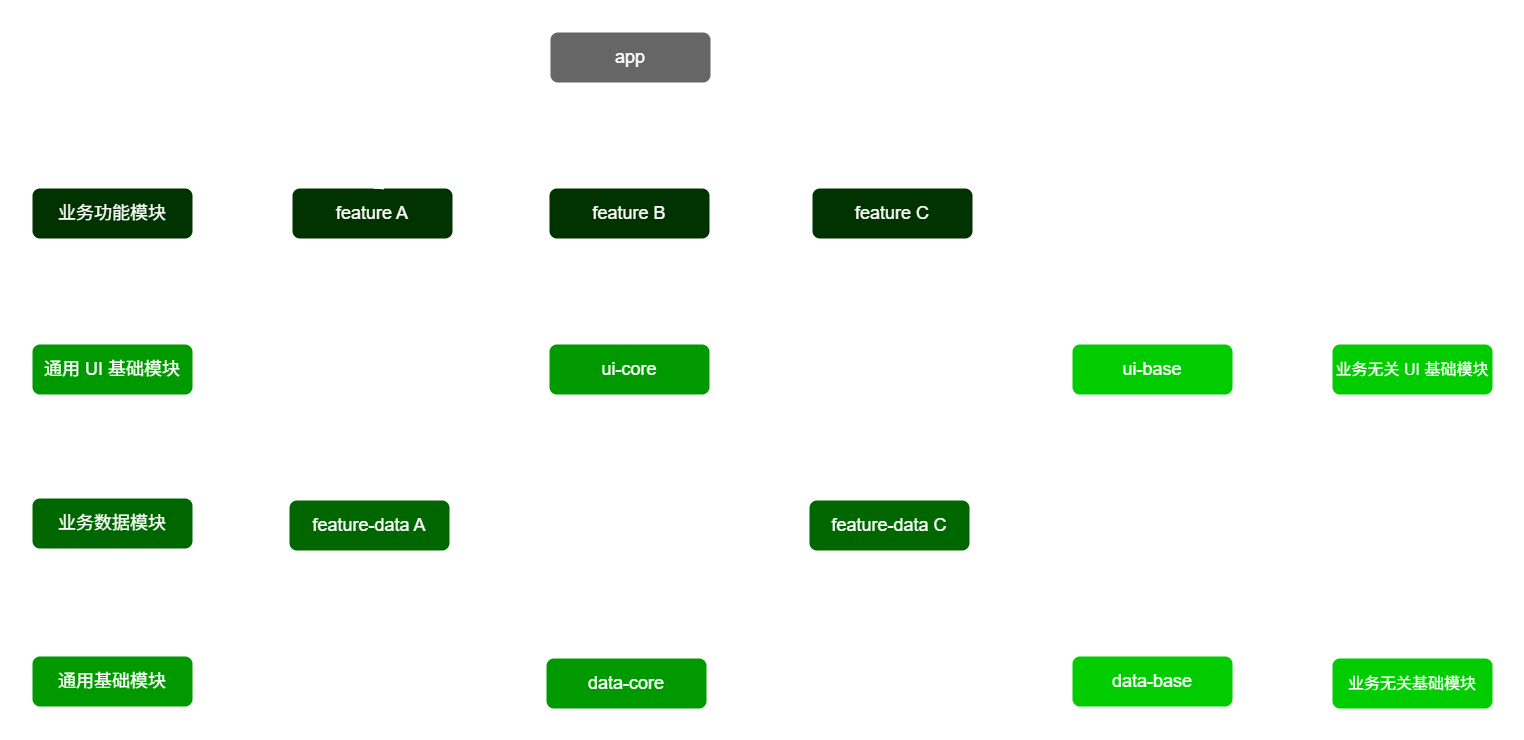

The diagram above was exported from draw.io. Its source (the exported page's mxGraphModel, read from the mxfile embedded in the PNG):
<mxGraphModel dx="2342" dy="1752" grid="1" gridSize="13" guides="1" tooltips="1" connect="1" arrows="1" fold="1" page="0" pageScale="1" pageWidth="827" pageHeight="1169" math="0" shadow="0">
  <root>
    <mxCell id="0" />
    <mxCell id="1" parent="0" />
    <mxCell id="CUCHwYsN4OThEcJaZiUq-1" style="edgeStyle=none;curved=1;rounded=0;orthogonalLoop=1;jettySize=auto;html=1;exitX=0.5;exitY=1;exitDx=0;exitDy=0;entryX=0.5;entryY=0;entryDx=0;entryDy=0;fontSize=12;startSize=8;endSize=8;" parent="1" source="CUCHwYsN4OThEcJaZiUq-3" target="CUCHwYsN4OThEcJaZiUq-20" edge="1">
      <mxGeometry relative="1" as="geometry" />
    </mxCell>
    <mxCell id="CUCHwYsN4OThEcJaZiUq-29" style="edgeStyle=none;curved=1;rounded=0;orthogonalLoop=1;jettySize=auto;html=1;exitX=0.5;exitY=1;exitDx=0;exitDy=0;fontSize=12;startSize=8;endSize=8;" parent="1" source="CUCHwYsN4OThEcJaZiUq-3" target="CUCHwYsN4OThEcJaZiUq-16" edge="1">
      <mxGeometry relative="1" as="geometry" />
    </mxCell>
    <mxCell id="CUCHwYsN4OThEcJaZiUq-3" value="feature A" style="rounded=1;whiteSpace=wrap;html=1;fillColor=#003300;fontColor=#ffffff;strokeColor=none;fontSize=18;" parent="1" vertex="1">
      <mxGeometry x="-260" y="-312" width="160" height="50" as="geometry" />
    </mxCell>
    <mxCell id="CUCHwYsN4OThEcJaZiUq-4" style="edgeStyle=none;curved=1;rounded=0;orthogonalLoop=1;jettySize=auto;html=1;exitX=0.5;exitY=1;exitDx=0;exitDy=0;entryX=0.5;entryY=0;entryDx=0;entryDy=0;fontSize=12;startSize=8;endSize=8;" parent="1" source="CUCHwYsN4OThEcJaZiUq-7" target="CUCHwYsN4OThEcJaZiUq-3" edge="1">
      <mxGeometry relative="1" as="geometry" />
    </mxCell>
    <mxCell id="CUCHwYsN4OThEcJaZiUq-5" style="edgeStyle=none;curved=1;rounded=0;orthogonalLoop=1;jettySize=auto;html=1;exitX=0.5;exitY=1;exitDx=0;exitDy=0;entryX=0.5;entryY=0;entryDx=0;entryDy=0;fontSize=12;startSize=8;endSize=8;" parent="1" source="CUCHwYsN4OThEcJaZiUq-7" target="CUCHwYsN4OThEcJaZiUq-14" edge="1">
      <mxGeometry relative="1" as="geometry" />
    </mxCell>
    <mxCell id="CUCHwYsN4OThEcJaZiUq-6" style="edgeStyle=none;curved=1;rounded=0;orthogonalLoop=1;jettySize=auto;html=1;exitX=0.5;exitY=1;exitDx=0;exitDy=0;entryX=0.5;entryY=0;entryDx=0;entryDy=0;fontSize=12;startSize=8;endSize=8;" parent="1" source="CUCHwYsN4OThEcJaZiUq-7" target="CUCHwYsN4OThEcJaZiUq-11" edge="1">
      <mxGeometry relative="1" as="geometry" />
    </mxCell>
    <mxCell id="CUCHwYsN4OThEcJaZiUq-7" value="app" style="rounded=1;whiteSpace=wrap;html=1;fillColor=#666666;fontColor=#ffffff;strokeColor=none;fontSize=18;" parent="1" vertex="1">
      <mxGeometry x="-2" y="-468" width="160" height="50" as="geometry" />
    </mxCell>
    <mxCell id="CUCHwYsN4OThEcJaZiUq-8" style="edgeStyle=none;curved=1;rounded=0;orthogonalLoop=1;jettySize=auto;html=1;exitX=0.5;exitY=1;exitDx=0;exitDy=0;fontSize=12;startSize=8;endSize=8;" parent="1" source="CUCHwYsN4OThEcJaZiUq-11" target="CUCHwYsN4OThEcJaZiUq-20" edge="1">
      <mxGeometry relative="1" as="geometry" />
    </mxCell>
    <mxCell id="CUCHwYsN4OThEcJaZiUq-31" style="edgeStyle=none;curved=1;rounded=0;orthogonalLoop=1;jettySize=auto;html=1;exitX=0.5;exitY=1;exitDx=0;exitDy=0;entryX=0.5;entryY=0;entryDx=0;entryDy=0;fontSize=12;startSize=8;endSize=8;" parent="1" source="CUCHwYsN4OThEcJaZiUq-11" target="CUCHwYsN4OThEcJaZiUq-18" edge="1">
      <mxGeometry relative="1" as="geometry" />
    </mxCell>
    <mxCell id="CUCHwYsN4OThEcJaZiUq-32" style="edgeStyle=none;curved=1;rounded=0;orthogonalLoop=1;jettySize=auto;html=1;exitX=0.5;exitY=1;exitDx=0;exitDy=0;fontSize=12;startSize=8;endSize=8;" parent="1" source="CUCHwYsN4OThEcJaZiUq-11" edge="1">
      <mxGeometry relative="1" as="geometry">
        <mxPoint x="-182" as="targetPoint" />
      </mxGeometry>
    </mxCell>
    <mxCell id="CUCHwYsN4OThEcJaZiUq-11" value="feature B" style="rounded=1;whiteSpace=wrap;html=1;fillColor=#003300;fontColor=#ffffff;strokeColor=none;fontSize=18;" parent="1" vertex="1">
      <mxGeometry x="-3" y="-312" width="160" height="50" as="geometry" />
    </mxCell>
    <mxCell id="CUCHwYsN4OThEcJaZiUq-12" style="edgeStyle=none;curved=1;rounded=0;orthogonalLoop=1;jettySize=auto;html=1;exitX=0.5;exitY=1;exitDx=0;exitDy=0;entryX=0.5;entryY=0;entryDx=0;entryDy=0;fontSize=12;startSize=8;endSize=8;" parent="1" source="CUCHwYsN4OThEcJaZiUq-14" target="CUCHwYsN4OThEcJaZiUq-20" edge="1">
      <mxGeometry relative="1" as="geometry" />
    </mxCell>
    <mxCell id="CUCHwYsN4OThEcJaZiUq-30" style="edgeStyle=none;curved=1;rounded=0;orthogonalLoop=1;jettySize=auto;html=1;exitX=0.5;exitY=1;exitDx=0;exitDy=0;entryX=0.5;entryY=0;entryDx=0;entryDy=0;fontSize=12;startSize=8;endSize=8;" parent="1" source="CUCHwYsN4OThEcJaZiUq-14" target="CUCHwYsN4OThEcJaZiUq-18" edge="1">
      <mxGeometry relative="1" as="geometry" />
    </mxCell>
    <mxCell id="CUCHwYsN4OThEcJaZiUq-14" value="feature C" style="rounded=1;whiteSpace=wrap;html=1;fillColor=#003300;fontColor=#ffffff;strokeColor=none;fontSize=18;" parent="1" vertex="1">
      <mxGeometry x="260" y="-312" width="160" height="50" as="geometry" />
    </mxCell>
    <mxCell id="CUCHwYsN4OThEcJaZiUq-15" style="edgeStyle=none;curved=1;rounded=0;orthogonalLoop=1;jettySize=auto;html=1;exitX=0.5;exitY=1;exitDx=0;exitDy=0;entryX=0.5;entryY=0;entryDx=0;entryDy=0;fontSize=12;startSize=8;endSize=8;" parent="1" source="CUCHwYsN4OThEcJaZiUq-16" target="CUCHwYsN4OThEcJaZiUq-21" edge="1">
      <mxGeometry relative="1" as="geometry" />
    </mxCell>
    <mxCell id="CUCHwYsN4OThEcJaZiUq-16" value="feature-data A" style="rounded=1;whiteSpace=wrap;html=1;fillColor=#006600;fontColor=#ffffff;strokeColor=none;fontSize=18;" parent="1" vertex="1">
      <mxGeometry x="-263" width="160" height="50" as="geometry" />
    </mxCell>
    <mxCell id="CUCHwYsN4OThEcJaZiUq-17" style="edgeStyle=none;curved=1;rounded=0;orthogonalLoop=1;jettySize=auto;html=1;exitX=0.5;exitY=1;exitDx=0;exitDy=0;fontSize=12;startSize=8;endSize=8;" parent="1" source="CUCHwYsN4OThEcJaZiUq-18" edge="1">
      <mxGeometry relative="1" as="geometry">
        <mxPoint x="75" y="158" as="targetPoint" />
      </mxGeometry>
    </mxCell>
    <mxCell id="CUCHwYsN4OThEcJaZiUq-18" value="feature-data C" style="rounded=1;whiteSpace=wrap;html=1;fillColor=#006600;fontColor=#ffffff;strokeColor=none;fontSize=18;" parent="1" vertex="1">
      <mxGeometry x="257" width="160" height="50" as="geometry" />
    </mxCell>
    <mxCell id="CUCHwYsN4OThEcJaZiUq-24" style="edgeStyle=none;curved=1;rounded=0;orthogonalLoop=1;jettySize=auto;html=1;exitX=1;exitY=0.5;exitDx=0;exitDy=0;entryX=0;entryY=0.5;entryDx=0;entryDy=0;fontSize=12;startSize=8;endSize=8;" parent="1" source="CUCHwYsN4OThEcJaZiUq-20" target="CUCHwYsN4OThEcJaZiUq-22" edge="1">
      <mxGeometry relative="1" as="geometry" />
    </mxCell>
    <mxCell id="CUCHwYsN4OThEcJaZiUq-28" style="edgeStyle=none;curved=1;rounded=0;orthogonalLoop=1;jettySize=auto;html=1;exitX=0.5;exitY=1;exitDx=0;exitDy=0;fontSize=12;startSize=8;endSize=8;" parent="1" source="CUCHwYsN4OThEcJaZiUq-20" target="CUCHwYsN4OThEcJaZiUq-21" edge="1">
      <mxGeometry relative="1" as="geometry" />
    </mxCell>
    <mxCell id="CUCHwYsN4OThEcJaZiUq-20" value="ui-core" style="rounded=1;whiteSpace=wrap;html=1;fillColor=#009900;fontColor=#ffffff;strokeColor=none;fontSize=18;" parent="1" vertex="1">
      <mxGeometry x="-3" y="-156" width="160" height="50" as="geometry" />
    </mxCell>
    <mxCell id="CUCHwYsN4OThEcJaZiUq-27" style="edgeStyle=none;curved=1;rounded=0;orthogonalLoop=1;jettySize=auto;html=1;exitX=1;exitY=0.5;exitDx=0;exitDy=0;entryX=0;entryY=0.5;entryDx=0;entryDy=0;fontSize=12;startSize=8;endSize=8;" parent="1" source="CUCHwYsN4OThEcJaZiUq-21" target="CUCHwYsN4OThEcJaZiUq-23" edge="1">
      <mxGeometry relative="1" as="geometry" />
    </mxCell>
    <mxCell id="CUCHwYsN4OThEcJaZiUq-21" value="data&lt;span style=&quot;background-color: initial;&quot;&gt;-core&lt;/span&gt;" style="rounded=1;whiteSpace=wrap;html=1;fillColor=#009900;fontColor=#ffffff;strokeColor=none;fontSize=18;" parent="1" vertex="1">
      <mxGeometry x="-6" y="158" width="160" height="50" as="geometry" />
    </mxCell>
    <mxCell id="CUCHwYsN4OThEcJaZiUq-25" style="edgeStyle=none;curved=1;rounded=0;orthogonalLoop=1;jettySize=auto;html=1;exitX=0.5;exitY=1;exitDx=0;exitDy=0;fontSize=12;startSize=8;endSize=8;" parent="1" source="CUCHwYsN4OThEcJaZiUq-22" target="CUCHwYsN4OThEcJaZiUq-23" edge="1">
      <mxGeometry relative="1" as="geometry" />
    </mxCell>
    <mxCell id="CUCHwYsN4OThEcJaZiUq-22" value="ui-base" style="rounded=1;whiteSpace=wrap;html=1;fillColor=#00CC00;fontColor=#ffffff;strokeColor=none;fontSize=18;" parent="1" vertex="1">
      <mxGeometry x="520" y="-156" width="160" height="50" as="geometry" />
    </mxCell>
    <mxCell id="CUCHwYsN4OThEcJaZiUq-23" value="data-base" style="rounded=1;whiteSpace=wrap;html=1;fillColor=#00CC00;fontColor=#ffffff;strokeColor=none;fontSize=18;" parent="1" vertex="1">
      <mxGeometry x="520" y="156" width="160" height="50" as="geometry" />
    </mxCell>
    <mxCell id="kHz8uSlsubvB93PrNSmc-1" value="业务功能模块" style="rounded=1;whiteSpace=wrap;html=1;fillColor=#003300;fontColor=#ffffff;strokeColor=none;fontSize=18;" parent="1" vertex="1">
      <mxGeometry x="-520" y="-312" width="160" height="50" as="geometry" />
    </mxCell>
    <mxCell id="kHz8uSlsubvB93PrNSmc-2" value="业务数据模块" style="rounded=1;whiteSpace=wrap;html=1;fillColor=#006600;fontColor=#ffffff;strokeColor=none;fontSize=18;" parent="1" vertex="1">
      <mxGeometry x="-520" y="-2" width="160" height="50" as="geometry" />
    </mxCell>
    <mxCell id="kHz8uSlsubvB93PrNSmc-3" value="通用 UI 基础模块" style="rounded=1;whiteSpace=wrap;html=1;fillColor=#009900;fontColor=#ffffff;strokeColor=none;fontSize=18;" parent="1" vertex="1">
      <mxGeometry x="-520" y="-156" width="160" height="50" as="geometry" />
    </mxCell>
    <mxCell id="kHz8uSlsubvB93PrNSmc-4" value="通用基础模块" style="rounded=1;whiteSpace=wrap;html=1;fillColor=#009900;fontColor=#ffffff;strokeColor=none;fontSize=18;" parent="1" vertex="1">
      <mxGeometry x="-520" y="156" width="160" height="50" as="geometry" />
    </mxCell>
    <mxCell id="kHz8uSlsubvB93PrNSmc-5" value="业务无关 UI 基础模块" style="rounded=1;whiteSpace=wrap;html=1;fillColor=#00CC00;fontColor=#ffffff;strokeColor=none;fontSize=16;" parent="1" vertex="1">
      <mxGeometry x="780" y="-156" width="160" height="50" as="geometry" />
    </mxCell>
    <mxCell id="kHz8uSlsubvB93PrNSmc-6" value="业务无关基础模块" style="rounded=1;whiteSpace=wrap;html=1;fillColor=#00CC00;fontColor=#ffffff;strokeColor=none;fontSize=16;" parent="1" vertex="1">
      <mxGeometry x="780" y="158" width="160" height="50" as="geometry" />
    </mxCell>
  </root>
</mxGraphModel>